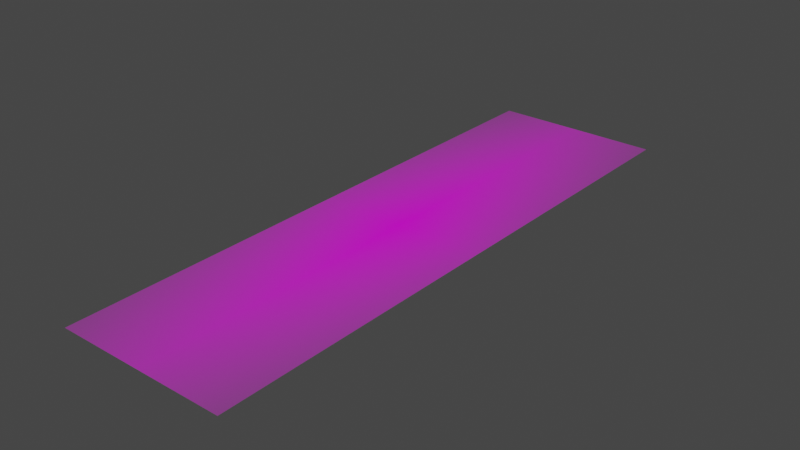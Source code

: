 # Source: ravenclaw.blend  (saved by Blender 3.3.6; exported with 4.5.12 LTS)
import bpy
from mathutils import Matrix  # noqa: F401  (used for matrix-valued properties, if any)

bpy.ops.wm.read_factory_settings(use_empty=True)
scene = bpy.context.scene
scene.name = 'Scene'

# ---- collections
col_collection = bpy.data.collections.new('Collection'); scene.collection.children.link(col_collection)

# ---- images (referenced by path relative to the original .blend; pixels are not part of the script)
import os
ASSET_DIR = os.environ.get("B2B_ASSET_DIR", "")  # directory of the original .blend (textures are referenced by path, not embedded)
HERE = os.path.dirname(os.path.abspath(__file__))  # packed textures are extracted next to this script under _unpacked/

def load_image(name, relpath, width, height, colorspace="sRGB"):
    """Load a texture the original file referenced (path relative to the .blend, or extracted next to this script)."""
    p = next((c for c in (os.path.join(HERE, relpath), os.path.join(ASSET_DIR, relpath)) if relpath and os.path.exists(c)), "")
    if p:
        img = bpy.data.images.load(p, check_existing=True)
        img.name = name
    else:  # same state as the original file: an image datablock whose file is absent (Cycles renders it pink)
        img = bpy.data.images.new(name, width, height)
        img.source = "FILE"
        img.filepath = "//" + (relpath or name)
    img.colorspace_settings.name = colorspace
    return img
img_ravenclaw_png = load_image('ravenclaw.png', 'images/ravenclaw.png', 1024, 1024, 'sRGB')

# ---- materials (node trees are filled in below, after node groups)
mat_ravenclaw = bpy.data.materials.new('ravenclaw')
mat_ravenclaw.surface_render_method = 'BLENDED'
mat_ravenclaw.blend_method = 'BLEND'
mat_ravenclaw.use_transparent_shadow = False

# ---- material node trees
mat_ravenclaw.use_nodes = True; mat_ravenclaw.node_tree.nodes.clear()
_N = mat_ravenclaw.node_tree.nodes; _L = mat_ravenclaw.node_tree.links
n0 = _N.new('ShaderNodeOutputMaterial'); n0.name = 'Material Output'; n0.location = (300, 300)
n1 = _N.new('ShaderNodeTexImage'); n1.name = 'Image Texture'; n1.location = (-200, 300)
n1.image = img_ravenclaw_png
n1.extension = 'CLIP'
n2 = _N.new('ShaderNodeBsdfPrincipled'); n2.name = 'Principled BSDF'; n2.location = (0, 300)
n2.distribution = 'GGX'
n2.subsurface_method = 'RANDOM_WALK_SKIN'
n2.inputs[3].default_value = 1.45
n2.inputs[27].default_value = (0.0, 0.0, 0.0, 1.0)
n2.inputs[28].default_value = 1.0
_L.new(n1.outputs[0], n2.inputs[0])
_L.new(n1.outputs[1], n2.inputs[4])
_L.new(n2.outputs[0], n0.inputs[0])
n0.is_active_output = True

# ---- world
world_world = bpy.data.worlds.new('World'); scene.world = world_world
world_world.use_nodes = True; world_world.node_tree.nodes.clear()
_N = world_world.node_tree.nodes; _L = world_world.node_tree.links
n0 = _N.new('ShaderNodeOutputWorld'); n0.name = 'World Output'; n0.location = (300, 300)
n1 = _N.new('ShaderNodeBackground'); n1.name = 'Background'; n1.location = (10, 300)
n1.inputs[0].default_value = (0.05088, 0.05088, 0.05088, 1.0)
_L.new(n1.outputs[0], n0.inputs[0])
n0.is_active_output = True
world_world.color = (0.05088, 0.05088, 0.05088)
world_world.use_sun_shadow = False
world_world.sun_shadow_jitter_overblur = 0.0

# ---- meshes
me_ravenclaw = bpy.data.meshes.new('ravenclaw')
me_ravenclaw.from_pydata([(-0.1459, -0.5, 0.0), (0.1459, -0.5, 0.0), (-0.1459, 0.5, 0.0), (0.1459, 0.5, 0.0)], [], [(0, 1, 3, 2)])
_uv = me_ravenclaw.uv_layers.new(name='UVMap')
_uv.uv.foreach_set('vector', [0.0, 0.0, 1.0, 0.0, 1.0, 1.0, 0.0, 1.0])
me_ravenclaw.materials.append(mat_ravenclaw)
me_ravenclaw.update()

# ---- objects
ob_ravenclaw = bpy.data.objects.new('ravenclaw', me_ravenclaw)

# ---- transforms, parenting, visibility, modifiers, constraints
ob_ravenclaw.location = (0.0, 0.0, 0.0)

# ---- collection membership
col_collection.objects.link(ob_ravenclaw)

# ---- scene / render settings (as saved in the file)
scene.frame_start = 1; scene.frame_end = 250; scene.frame_set(1)
scene.render.engine = 'BLENDER_EEVEE_NEXT'
scene.cycles.sampling_pattern = 'TABULATED_SOBOL'
scene.cycles.use_light_tree = False
scene.view_settings.view_transform = 'Filmic'
bpy.context.view_layer.update()

# ---- added for rendering (the .blend has no active camera and no usable light): camera, sun
cam_auto = bpy.data.cameras.new('AutoCamera')
cam_auto.lens = 50.0
cam_auto.sensor_width = 36.0
cam_auto.clip_end = 1000.0
ob_auto_camera = bpy.data.objects.new('AutoCamera', cam_auto)
scene.collection.objects.link(ob_auto_camera)
ob_auto_camera.location = (0.963827, -1.15659, 0.771062)
ob_auto_camera.rotation_euler = (1.09748, -7.21219e-08, 0.694738)
scene.camera = ob_auto_camera
light_auto_sun = bpy.data.lights.new('AutoSun', 'SUN')
light_auto_sun.energy = 3.0
light_auto_sun.angle = 0.0523599
ob_auto_sun = bpy.data.objects.new('AutoSun', light_auto_sun)
scene.collection.objects.link(ob_auto_sun)
ob_auto_sun.rotation_euler = (0.872665, 0.174533, 0.523599)
bpy.context.view_layer.update()
